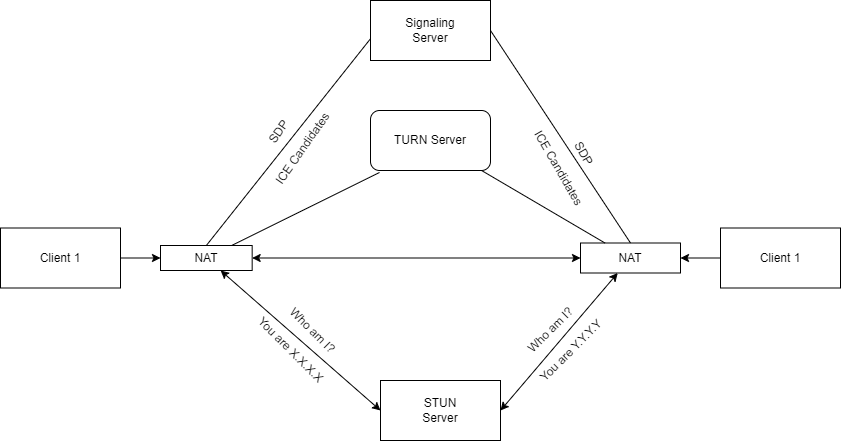

The diagram above was exported from draw.io. Its source (the exported page's mxGraphModel, read from the mxfile embedded in the PNG):
<mxGraphModel dx="2074" dy="1938" grid="1" gridSize="10" guides="1" tooltips="1" connect="1" arrows="1" fold="1" page="1" pageScale="1" pageWidth="850" pageHeight="1100" math="0" shadow="0">
  <root>
    <mxCell id="0" />
    <mxCell id="1" parent="0" />
    <mxCell id="m8u7oTMU8fP0qB98SiPg-7" value="" style="edgeStyle=orthogonalEdgeStyle;rounded=0;orthogonalLoop=1;jettySize=auto;html=1;" edge="1" parent="1" source="m8u7oTMU8fP0qB98SiPg-1" target="m8u7oTMU8fP0qB98SiPg-2">
      <mxGeometry relative="1" as="geometry" />
    </mxCell>
    <mxCell id="m8u7oTMU8fP0qB98SiPg-10" style="rounded=0;orthogonalLoop=1;jettySize=auto;html=1;entryX=0.008;entryY=0.617;entryDx=0;entryDy=0;entryPerimeter=0;exitX=0.5;exitY=0;exitDx=0;exitDy=0;endArrow=none;endFill=0;" edge="1" parent="1" source="m8u7oTMU8fP0qB98SiPg-2" target="m8u7oTMU8fP0qB98SiPg-6">
      <mxGeometry relative="1" as="geometry" />
    </mxCell>
    <mxCell id="m8u7oTMU8fP0qB98SiPg-1" value="Client 1" style="rounded=0;whiteSpace=wrap;html=1;" vertex="1" parent="1">
      <mxGeometry x="80" y="127.5" width="120" height="60" as="geometry" />
    </mxCell>
    <mxCell id="m8u7oTMU8fP0qB98SiPg-8" style="edgeStyle=orthogonalEdgeStyle;rounded=0;orthogonalLoop=1;jettySize=auto;html=1;startArrow=classic;startFill=1;" edge="1" parent="1" source="m8u7oTMU8fP0qB98SiPg-2" target="m8u7oTMU8fP0qB98SiPg-4">
      <mxGeometry relative="1" as="geometry" />
    </mxCell>
    <mxCell id="m8u7oTMU8fP0qB98SiPg-14" style="rounded=0;orthogonalLoop=1;jettySize=auto;html=1;entryX=0;entryY=0.5;entryDx=0;entryDy=0;startArrow=classic;startFill=1;" edge="1" parent="1" source="m8u7oTMU8fP0qB98SiPg-2" target="m8u7oTMU8fP0qB98SiPg-5">
      <mxGeometry relative="1" as="geometry" />
    </mxCell>
    <mxCell id="m8u7oTMU8fP0qB98SiPg-22" style="rounded=0;orthogonalLoop=1;jettySize=auto;html=1;entryX=0.075;entryY=1.033;entryDx=0;entryDy=0;entryPerimeter=0;endArrow=none;endFill=0;" edge="1" parent="1" source="m8u7oTMU8fP0qB98SiPg-2" target="m8u7oTMU8fP0qB98SiPg-20">
      <mxGeometry relative="1" as="geometry" />
    </mxCell>
    <mxCell id="m8u7oTMU8fP0qB98SiPg-2" value="NAT" style="rounded=0;whiteSpace=wrap;html=1;" vertex="1" parent="1">
      <mxGeometry x="240" y="145" width="91.67" height="25" as="geometry" />
    </mxCell>
    <mxCell id="m8u7oTMU8fP0qB98SiPg-9" value="" style="edgeStyle=orthogonalEdgeStyle;rounded=0;orthogonalLoop=1;jettySize=auto;html=1;" edge="1" parent="1" source="m8u7oTMU8fP0qB98SiPg-3" target="m8u7oTMU8fP0qB98SiPg-4">
      <mxGeometry relative="1" as="geometry" />
    </mxCell>
    <mxCell id="m8u7oTMU8fP0qB98SiPg-3" value="Client 1" style="rounded=0;whiteSpace=wrap;html=1;" vertex="1" parent="1">
      <mxGeometry x="800" y="127.5" width="120" height="60" as="geometry" />
    </mxCell>
    <mxCell id="m8u7oTMU8fP0qB98SiPg-15" style="rounded=0;orthogonalLoop=1;jettySize=auto;html=1;entryX=1;entryY=0.5;entryDx=0;entryDy=0;endArrow=classic;endFill=1;startArrow=classic;startFill=1;" edge="1" parent="1" source="m8u7oTMU8fP0qB98SiPg-4" target="m8u7oTMU8fP0qB98SiPg-5">
      <mxGeometry relative="1" as="geometry" />
    </mxCell>
    <mxCell id="m8u7oTMU8fP0qB98SiPg-4" value="NAT" style="rounded=0;whiteSpace=wrap;html=1;" vertex="1" parent="1">
      <mxGeometry x="660" y="142.5" width="100" height="30" as="geometry" />
    </mxCell>
    <mxCell id="m8u7oTMU8fP0qB98SiPg-5" value="STUN&lt;br&gt;Server" style="rounded=0;whiteSpace=wrap;html=1;" vertex="1" parent="1">
      <mxGeometry x="460" y="280" width="120" height="60" as="geometry" />
    </mxCell>
    <mxCell id="m8u7oTMU8fP0qB98SiPg-13" style="rounded=0;orthogonalLoop=1;jettySize=auto;html=1;entryX=0.5;entryY=0;entryDx=0;entryDy=0;endArrow=none;endFill=0;exitX=1;exitY=0.5;exitDx=0;exitDy=0;" edge="1" parent="1" source="m8u7oTMU8fP0qB98SiPg-6" target="m8u7oTMU8fP0qB98SiPg-4">
      <mxGeometry relative="1" as="geometry" />
    </mxCell>
    <mxCell id="m8u7oTMU8fP0qB98SiPg-6" value="Signaling&lt;br&gt;Server" style="whiteSpace=wrap;html=1;" vertex="1" parent="1">
      <mxGeometry x="450" y="-100" width="120" height="60" as="geometry" />
    </mxCell>
    <mxCell id="m8u7oTMU8fP0qB98SiPg-11" value="SDP&lt;br&gt;&lt;br&gt;ICE Candidates" style="text;html=1;align=center;verticalAlign=middle;resizable=0;points=[];autosize=1;strokeColor=none;fillColor=none;rotation=-55;" vertex="1" parent="1">
      <mxGeometry x="315" y="10" width="110" height="60" as="geometry" />
    </mxCell>
    <mxCell id="m8u7oTMU8fP0qB98SiPg-16" value="SDP&lt;br&gt;&lt;br&gt;ICE Candidates" style="text;html=1;align=center;verticalAlign=middle;resizable=0;points=[];autosize=1;strokeColor=none;fillColor=none;rotation=60;" vertex="1" parent="1">
      <mxGeometry x="596" y="30" width="110" height="60" as="geometry" />
    </mxCell>
    <mxCell id="m8u7oTMU8fP0qB98SiPg-17" value="Who am I?&lt;br&gt;&lt;br&gt;You are X.X.X.X&amp;nbsp;" style="text;html=1;align=center;verticalAlign=middle;resizable=0;points=[];autosize=1;strokeColor=none;fillColor=none;rotation=45;" vertex="1" parent="1">
      <mxGeometry x="327" y="210" width="110" height="60" as="geometry" />
    </mxCell>
    <mxCell id="m8u7oTMU8fP0qB98SiPg-18" value="Who am I?&lt;br&gt;&lt;br&gt;You are Y.Y.Y.Y" style="text;html=1;align=center;verticalAlign=middle;resizable=0;points=[];autosize=1;strokeColor=none;fillColor=none;rotation=-45;" vertex="1" parent="1">
      <mxGeometry x="590" y="210" width="100" height="60" as="geometry" />
    </mxCell>
    <mxCell id="m8u7oTMU8fP0qB98SiPg-23" style="rounded=0;orthogonalLoop=1;jettySize=auto;html=1;endArrow=none;endFill=0;" edge="1" parent="1" source="m8u7oTMU8fP0qB98SiPg-20" target="m8u7oTMU8fP0qB98SiPg-4">
      <mxGeometry relative="1" as="geometry" />
    </mxCell>
    <mxCell id="m8u7oTMU8fP0qB98SiPg-20" value="TURN Server" style="rounded=1;whiteSpace=wrap;html=1;" vertex="1" parent="1">
      <mxGeometry x="450" y="10" width="120" height="60" as="geometry" />
    </mxCell>
  </root>
</mxGraphModel>